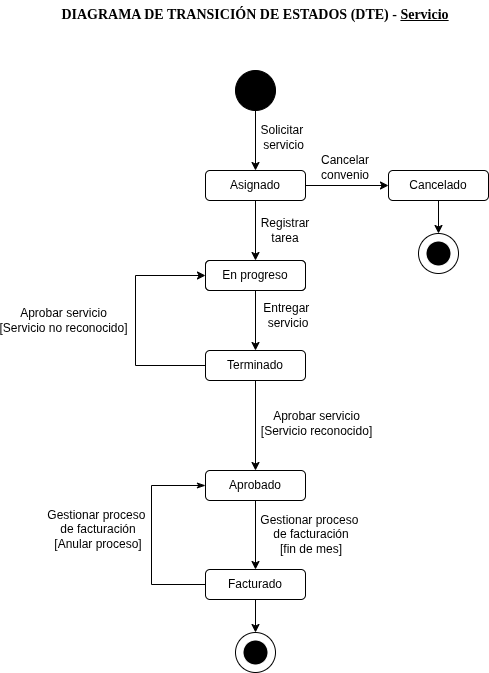

The diagram above was exported from draw.io. Its source (the exported page's mxGraphModel, read from the mxfile embedded in the PNG):
<mxGraphModel dx="946" dy="477" grid="0" gridSize="10" guides="1" tooltips="1" connect="1" arrows="1" fold="1" page="1" pageScale="1" pageWidth="1169" pageHeight="1654" math="0" shadow="0">
  <root>
    <mxCell id="WIyWlLk6GJQsqaUBKTNV-0" />
    <mxCell id="WIyWlLk6GJQsqaUBKTNV-1" parent="WIyWlLk6GJQsqaUBKTNV-0" />
    <mxCell id="oKA2svP51CeSk4R_ZG2y-0" value="Asignado" style="rounded=1;whiteSpace=wrap;html=1;" parent="WIyWlLk6GJQsqaUBKTNV-1" vertex="1">
      <mxGeometry x="500" y="220" width="100" height="30" as="geometry" />
    </mxCell>
    <mxCell id="oKA2svP51CeSk4R_ZG2y-1" value="" style="endArrow=classic;html=1;rounded=0;" parent="WIyWlLk6GJQsqaUBKTNV-1" source="oKA2svP51CeSk4R_ZG2y-2" target="oKA2svP51CeSk4R_ZG2y-0" edge="1">
      <mxGeometry width="50" height="50" relative="1" as="geometry">
        <mxPoint x="550" y="240" as="sourcePoint" />
        <mxPoint x="500" y="300" as="targetPoint" />
      </mxGeometry>
    </mxCell>
    <mxCell id="oKA2svP51CeSk4R_ZG2y-2" value="" style="ellipse;whiteSpace=wrap;html=1;aspect=fixed;fillColor=light-dark(#000000,#000000);" parent="WIyWlLk6GJQsqaUBKTNV-1" vertex="1">
      <mxGeometry x="530" y="120" width="40" height="40" as="geometry" />
    </mxCell>
    <mxCell id="oKA2svP51CeSk4R_ZG2y-3" value="" style="group" parent="WIyWlLk6GJQsqaUBKTNV-1" connectable="0" vertex="1">
      <mxGeometry x="530" y="682" width="40" height="40" as="geometry" />
    </mxCell>
    <mxCell id="oKA2svP51CeSk4R_ZG2y-4" value="" style="ellipse;whiteSpace=wrap;html=1;aspect=fixed;fillColor=light-dark(#FFFFFF,#FFFFFF);strokeColor=light-dark(#000000,#000000);" parent="oKA2svP51CeSk4R_ZG2y-3" vertex="1">
      <mxGeometry width="40" height="40" as="geometry" />
    </mxCell>
    <mxCell id="oKA2svP51CeSk4R_ZG2y-5" value="" style="ellipse;whiteSpace=wrap;html=1;aspect=fixed;fillColor=light-dark(#000000,#000000);strokeColor=light-dark(#FFFFFF,#FFFFFF);" parent="oKA2svP51CeSk4R_ZG2y-3" vertex="1">
      <mxGeometry x="7.5" y="7.5" width="25" height="25" as="geometry" />
    </mxCell>
    <mxCell id="oKA2svP51CeSk4R_ZG2y-7" value="Terminado" style="rounded=1;whiteSpace=wrap;html=1;" parent="WIyWlLk6GJQsqaUBKTNV-1" vertex="1">
      <mxGeometry x="500" y="400" width="100" height="30" as="geometry" />
    </mxCell>
    <mxCell id="oKA2svP51CeSk4R_ZG2y-9" value="Facturado" style="rounded=1;whiteSpace=wrap;html=1;" parent="WIyWlLk6GJQsqaUBKTNV-1" vertex="1">
      <mxGeometry x="500" y="619" width="100" height="30" as="geometry" />
    </mxCell>
    <mxCell id="oKA2svP51CeSk4R_ZG2y-11" value="" style="endArrow=classic;html=1;rounded=0;" parent="WIyWlLk6GJQsqaUBKTNV-1" source="oKA2svP51CeSk4R_ZG2y-0" target="XoFplmx9DhRIYDtOlAvW-0" edge="1">
      <mxGeometry width="50" height="50" relative="1" as="geometry">
        <mxPoint x="680" y="420" as="sourcePoint" />
        <mxPoint x="752" y="452" as="targetPoint" />
      </mxGeometry>
    </mxCell>
    <mxCell id="oKA2svP51CeSk4R_ZG2y-12" value="" style="endArrow=classic;html=1;rounded=0;" parent="WIyWlLk6GJQsqaUBKTNV-1" source="oKA2svP51CeSk4R_ZG2y-25" target="oKA2svP51CeSk4R_ZG2y-9" edge="1">
      <mxGeometry width="50" height="50" relative="1" as="geometry">
        <mxPoint x="690" y="430" as="sourcePoint" />
        <mxPoint x="560" y="470" as="targetPoint" />
      </mxGeometry>
    </mxCell>
    <mxCell id="oKA2svP51CeSk4R_ZG2y-15" value="" style="endArrow=classic;html=1;rounded=0;" parent="WIyWlLk6GJQsqaUBKTNV-1" source="oKA2svP51CeSk4R_ZG2y-9" target="oKA2svP51CeSk4R_ZG2y-4" edge="1">
      <mxGeometry width="50" height="50" relative="1" as="geometry">
        <mxPoint x="620" y="620" as="sourcePoint" />
        <mxPoint x="616" y="700" as="targetPoint" />
      </mxGeometry>
    </mxCell>
    <mxCell id="oKA2svP51CeSk4R_ZG2y-25" value="Aprobado" style="rounded=1;whiteSpace=wrap;html=1;" parent="WIyWlLk6GJQsqaUBKTNV-1" vertex="1">
      <mxGeometry x="500" y="520" width="100" height="30" as="geometry" />
    </mxCell>
    <mxCell id="oKA2svP51CeSk4R_ZG2y-29" value="" style="endArrow=classic;html=1;rounded=0;" parent="WIyWlLk6GJQsqaUBKTNV-1" source="oKA2svP51CeSk4R_ZG2y-7" target="Zsnq7PXVddy6rlBXKngP-0" edge="1">
      <mxGeometry width="50" height="50" relative="1" as="geometry">
        <mxPoint x="490" y="415" as="sourcePoint" />
        <mxPoint x="490" y="325" as="targetPoint" />
        <Array as="points">
          <mxPoint x="430" y="415" />
          <mxPoint x="430" y="325" />
        </Array>
      </mxGeometry>
    </mxCell>
    <mxCell id="ee-JmgGGgcI-SGO6IYxc-0" value="" style="endArrow=classic;html=1;rounded=0;" parent="WIyWlLk6GJQsqaUBKTNV-1" source="oKA2svP51CeSk4R_ZG2y-7" target="oKA2svP51CeSk4R_ZG2y-25" edge="1">
      <mxGeometry width="50" height="50" relative="1" as="geometry">
        <mxPoint x="580" y="420" as="sourcePoint" />
        <mxPoint x="581" y="520" as="targetPoint" />
      </mxGeometry>
    </mxCell>
    <mxCell id="ee-JmgGGgcI-SGO6IYxc-18" value="&lt;span style=&quot;text-wrap-mode: nowrap;&quot;&gt;Solicitar&amp;nbsp;&lt;/span&gt;&lt;div&gt;&lt;span style=&quot;text-wrap-mode: nowrap;&quot;&gt;servicio&lt;/span&gt;&lt;/div&gt;" style="rounded=0;whiteSpace=wrap;html=1;fillColor=none;strokeColor=none;" parent="WIyWlLk6GJQsqaUBKTNV-1" vertex="1">
      <mxGeometry x="540.5" y="167" width="75" height="40" as="geometry" />
    </mxCell>
    <mxCell id="ee-JmgGGgcI-SGO6IYxc-23" value="&lt;span style=&quot;text-wrap-mode: nowrap;&quot;&gt;Aprobar&amp;nbsp;&lt;/span&gt;&lt;span style=&quot;text-wrap-mode: nowrap; background-color: transparent; color: light-dark(rgb(0, 0, 0), rgb(255, 255, 255));&quot;&gt;servicio&lt;/span&gt;&lt;div&gt;&lt;div&gt;&lt;span style=&quot;text-wrap-mode: nowrap;&quot;&gt;[Servicio&amp;nbsp;&lt;/span&gt;&lt;span style=&quot;background-color: transparent; color: light-dark(rgb(0, 0, 0), rgb(255, 255, 255)); text-wrap-mode: nowrap;&quot;&gt;reconocido&lt;/span&gt;&lt;span style=&quot;background-color: transparent; color: light-dark(rgb(0, 0, 0), rgb(255, 255, 255)); text-wrap-mode: nowrap;&quot;&gt;]&lt;/span&gt;&lt;/div&gt;&lt;/div&gt;" style="rounded=0;whiteSpace=wrap;html=1;fillColor=none;strokeColor=none;" parent="WIyWlLk6GJQsqaUBKTNV-1" vertex="1">
      <mxGeometry x="561" y="428" width="101" height="90" as="geometry" />
    </mxCell>
    <mxCell id="ee-JmgGGgcI-SGO6IYxc-28" value="&lt;span style=&quot;text-wrap-mode: nowrap;&quot;&gt;Gestionar proceso&amp;nbsp;&lt;/span&gt;&lt;div&gt;&lt;span style=&quot;text-wrap-mode: nowrap;&quot;&gt;de facturación&lt;br&gt;[fin de mes]&lt;/span&gt;&lt;/div&gt;" style="rounded=0;whiteSpace=wrap;html=1;fillColor=none;strokeColor=none;" parent="WIyWlLk6GJQsqaUBKTNV-1" vertex="1">
      <mxGeometry x="576" y="544" width="60" height="80" as="geometry" />
    </mxCell>
    <mxCell id="ee-JmgGGgcI-SGO6IYxc-30" value="&lt;span style=&quot;text-wrap-mode: nowrap;&quot;&gt;Entregar&amp;nbsp;&lt;/span&gt;&lt;div&gt;&lt;span style=&quot;text-wrap-mode: nowrap;&quot;&gt;servicio&lt;/span&gt;&lt;/div&gt;" style="rounded=0;whiteSpace=wrap;html=1;fillColor=none;strokeColor=none;" parent="WIyWlLk6GJQsqaUBKTNV-1" vertex="1">
      <mxGeometry x="552.5" y="350" width="60" height="30" as="geometry" />
    </mxCell>
    <mxCell id="ee-JmgGGgcI-SGO6IYxc-33" value="&lt;span style=&quot;text-wrap-mode: nowrap;&quot;&gt;Aprobar&amp;nbsp;&lt;/span&gt;&lt;span style=&quot;text-wrap-mode: nowrap; background-color: transparent; color: light-dark(rgb(0, 0, 0), rgb(255, 255, 255));&quot;&gt;servicio&lt;/span&gt;&lt;div&gt;&lt;div&gt;&lt;span style=&quot;text-wrap-mode: nowrap;&quot;&gt;[Servicio&amp;nbsp;&lt;/span&gt;&lt;span style=&quot;background-color: transparent; color: light-dark(rgb(0, 0, 0), rgb(255, 255, 255)); text-wrap-mode: nowrap;&quot;&gt;no reconocido&lt;/span&gt;&lt;span style=&quot;background-color: transparent; color: light-dark(rgb(0, 0, 0), rgb(255, 255, 255)); text-wrap-mode: nowrap;&quot;&gt;]&lt;/span&gt;&lt;/div&gt;&lt;/div&gt;" style="rounded=0;whiteSpace=wrap;html=1;fillColor=none;strokeColor=none;" parent="WIyWlLk6GJQsqaUBKTNV-1" vertex="1">
      <mxGeometry x="297" y="325" width="123" height="90" as="geometry" />
    </mxCell>
    <mxCell id="XoFplmx9DhRIYDtOlAvW-0" value="En progreso" style="rounded=1;whiteSpace=wrap;html=1;" parent="WIyWlLk6GJQsqaUBKTNV-1" vertex="1">
      <mxGeometry x="500" y="310" width="100" height="30" as="geometry" />
    </mxCell>
    <mxCell id="XoFplmx9DhRIYDtOlAvW-1" value="" style="endArrow=classic;html=1;rounded=0;" parent="WIyWlLk6GJQsqaUBKTNV-1" source="XoFplmx9DhRIYDtOlAvW-0" target="oKA2svP51CeSk4R_ZG2y-7" edge="1">
      <mxGeometry width="50" height="50" relative="1" as="geometry">
        <mxPoint x="610" y="290" as="sourcePoint" />
        <mxPoint x="654" y="340" as="targetPoint" />
      </mxGeometry>
    </mxCell>
    <mxCell id="XoFplmx9DhRIYDtOlAvW-2" value="&lt;span style=&quot;text-wrap-mode: nowrap;&quot;&gt;Registrar&lt;/span&gt;&lt;div&gt;&lt;span style=&quot;text-wrap-mode: nowrap; background-color: transparent; color: light-dark(rgb(0, 0, 0), rgb(255, 255, 255));&quot;&gt;tarea&lt;/span&gt;&lt;/div&gt;" style="rounded=0;whiteSpace=wrap;html=1;fillColor=none;strokeColor=none;" parent="WIyWlLk6GJQsqaUBKTNV-1" vertex="1">
      <mxGeometry x="555" y="260" width="50" height="40" as="geometry" />
    </mxCell>
    <mxCell id="Zsnq7PXVddy6rlBXKngP-0" value="En progreso" style="rounded=1;whiteSpace=wrap;html=1;" parent="WIyWlLk6GJQsqaUBKTNV-1" vertex="1">
      <mxGeometry x="500" y="310" width="100" height="30" as="geometry" />
    </mxCell>
    <mxCell id="Zsnq7PXVddy6rlBXKngP-2" value="Cancelado" style="rounded=1;whiteSpace=wrap;html=1;" parent="WIyWlLk6GJQsqaUBKTNV-1" vertex="1">
      <mxGeometry x="683" y="220" width="100" height="30" as="geometry" />
    </mxCell>
    <mxCell id="Zsnq7PXVddy6rlBXKngP-3" value="" style="endArrow=classic;html=1;rounded=0;" parent="WIyWlLk6GJQsqaUBKTNV-1" source="oKA2svP51CeSk4R_ZG2y-0" target="Zsnq7PXVddy6rlBXKngP-2" edge="1">
      <mxGeometry width="50" height="50" relative="1" as="geometry">
        <mxPoint x="720" y="230" as="sourcePoint" />
        <mxPoint x="720" y="290" as="targetPoint" />
      </mxGeometry>
    </mxCell>
    <mxCell id="Zsnq7PXVddy6rlBXKngP-4" value="" style="group" parent="WIyWlLk6GJQsqaUBKTNV-1" connectable="0" vertex="1">
      <mxGeometry x="713" y="283" width="40" height="40" as="geometry" />
    </mxCell>
    <mxCell id="Zsnq7PXVddy6rlBXKngP-5" value="" style="ellipse;whiteSpace=wrap;html=1;aspect=fixed;fillColor=light-dark(#FFFFFF,#FFFFFF);strokeColor=light-dark(#000000,#000000);" parent="Zsnq7PXVddy6rlBXKngP-4" vertex="1">
      <mxGeometry width="40" height="40" as="geometry" />
    </mxCell>
    <mxCell id="Zsnq7PXVddy6rlBXKngP-6" value="" style="ellipse;whiteSpace=wrap;html=1;aspect=fixed;fillColor=light-dark(#000000,#000000);strokeColor=light-dark(#FFFFFF,#FFFFFF);" parent="Zsnq7PXVddy6rlBXKngP-4" vertex="1">
      <mxGeometry x="7.5" y="7.5" width="25" height="25" as="geometry" />
    </mxCell>
    <mxCell id="Zsnq7PXVddy6rlBXKngP-7" value="" style="endArrow=classic;html=1;rounded=0;" parent="WIyWlLk6GJQsqaUBKTNV-1" source="Zsnq7PXVddy6rlBXKngP-2" target="Zsnq7PXVddy6rlBXKngP-5" edge="1">
      <mxGeometry width="50" height="50" relative="1" as="geometry">
        <mxPoint x="720" y="360" as="sourcePoint" />
        <mxPoint x="786" y="420" as="targetPoint" />
      </mxGeometry>
    </mxCell>
    <mxCell id="Zsnq7PXVddy6rlBXKngP-9" value="&lt;span style=&quot;text-wrap-mode: nowrap;&quot;&gt;Cancelar&lt;/span&gt;&lt;div&gt;&lt;span style=&quot;text-wrap-mode: nowrap;&quot;&gt;convenio&lt;/span&gt;&lt;/div&gt;" style="rounded=0;whiteSpace=wrap;html=1;fillColor=none;strokeColor=none;" parent="WIyWlLk6GJQsqaUBKTNV-1" vertex="1">
      <mxGeometry x="613" y="200" width="54" height="33" as="geometry" />
    </mxCell>
    <mxCell id="Bu7Nh1-BWh7vFoWTb-xd-0" value="DIAGRAMA DE TRANSICIÓN DE ESTADOS (DTE) - &lt;u&gt;Servicio&lt;/u&gt;" style="text;html=1;align=center;verticalAlign=middle;whiteSpace=wrap;rounded=0;fontFamily=Verdana;fontStyle=1;textShadow=0;labelBorderColor=none;labelBackgroundColor=none;fontSize=14;" parent="WIyWlLk6GJQsqaUBKTNV-1" vertex="1">
      <mxGeometry x="320" y="50" width="460" height="30" as="geometry" />
    </mxCell>
    <mxCell id="_DfTe1-ZoUz9jJkBkcZQ-0" value="" style="endArrow=none;html=1;rounded=0;startArrow=classicThin;startFill=1;endFill=0;" parent="WIyWlLk6GJQsqaUBKTNV-1" source="oKA2svP51CeSk4R_ZG2y-25" target="oKA2svP51CeSk4R_ZG2y-9" edge="1">
      <mxGeometry width="50" height="50" relative="1" as="geometry">
        <mxPoint x="378" y="587" as="sourcePoint" />
        <mxPoint x="378" y="656" as="targetPoint" />
        <Array as="points">
          <mxPoint x="446" y="535" />
          <mxPoint x="446" y="634" />
        </Array>
      </mxGeometry>
    </mxCell>
    <mxCell id="_DfTe1-ZoUz9jJkBkcZQ-1" value="&lt;span style=&quot;text-wrap-mode: nowrap;&quot;&gt;Gestionar proceso&amp;nbsp;&lt;/span&gt;&lt;div&gt;&lt;span style=&quot;text-wrap-mode: nowrap;&quot;&gt;de facturación&lt;br&gt;[Anular proceso]&lt;/span&gt;&lt;/div&gt;" style="rounded=0;whiteSpace=wrap;html=1;fillColor=none;strokeColor=none;" parent="WIyWlLk6GJQsqaUBKTNV-1" vertex="1">
      <mxGeometry x="363" y="539" width="60" height="80" as="geometry" />
    </mxCell>
  </root>
</mxGraphModel>